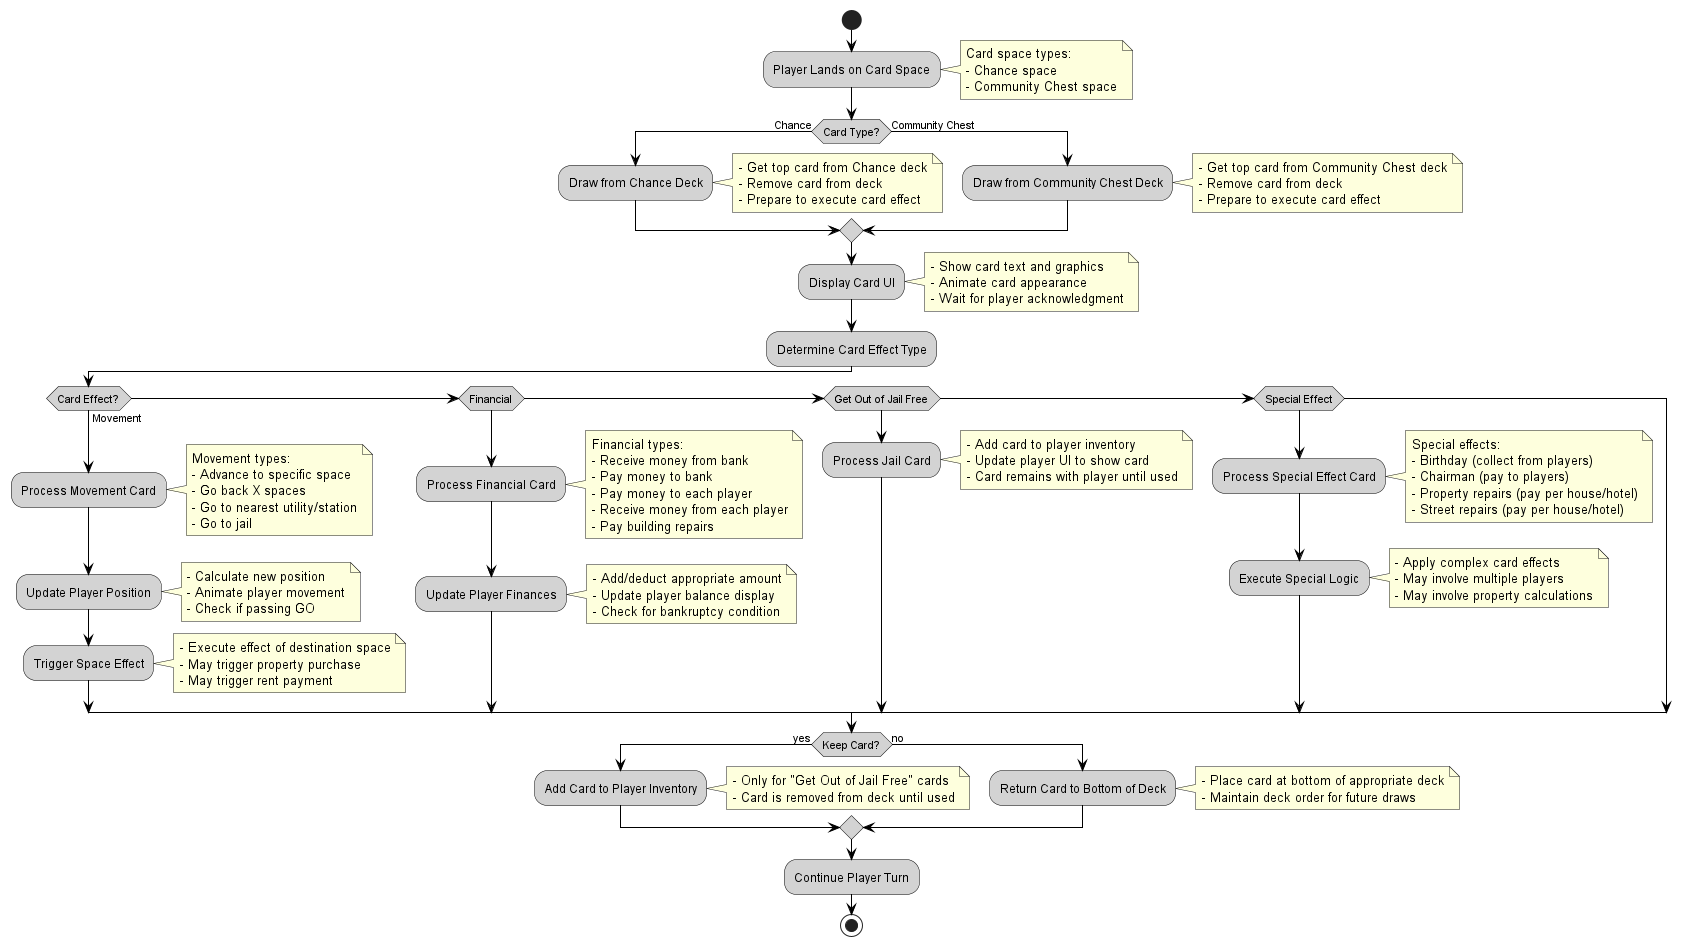

The diagram above was rendered by PlantUML. Its source (embedded in the PNG):
@startuml
skinparam backgroundColor white
skinparam activityBorderColor black
skinparam activityBackgroundColor lightGray
skinparam arrowColor black

start

:Player Lands on Card Space;
note right
  Card space types:
  - Chance space
  - Community Chest space
end note

if (Card Type?) then (Chance)
  :Draw from Chance Deck;
  note right
    - Get top card from Chance deck
    - Remove card from deck
    - Prepare to execute card effect
  end note
else (Community Chest)
  :Draw from Community Chest Deck;
  note right
    - Get top card from Community Chest deck
    - Remove card from deck
    - Prepare to execute card effect
  end note
endif

:Display Card UI;
note right
  - Show card text and graphics
  - Animate card appearance
  - Wait for player acknowledgment
end note

:Determine Card Effect Type;

if (Card Effect?) then (Movement)
  :Process Movement Card;
  note right
    Movement types:
    - Advance to specific space
    - Go back X spaces
    - Go to nearest utility/station
    - Go to jail
  end note

  :Update Player Position;
  note right
    - Calculate new position
    - Animate player movement
    - Check if passing GO
  end note

  :Trigger Space Effect;
  note right
    - Execute effect of destination space
    - May trigger property purchase
    - May trigger rent payment
  end note
else if (Financial)
  :Process Financial Card;
  note right
    Financial types:
    - Receive money from bank
    - Pay money to bank
    - Pay money to each player
    - Receive money from each player
    - Pay building repairs
  end note

  :Update Player Finances;
  note right
    - Add/deduct appropriate amount
    - Update player balance display
    - Check for bankruptcy condition
  end note
else if (Get Out of Jail Free)
  :Process Jail Card;
  note right
    - Add card to player inventory
    - Update player UI to show card
    - Card remains with player until used
  end note
else if (Special Effect)
  :Process Special Effect Card;
  note right
    Special effects:
    - Birthday (collect from players)
    - Chairman (pay to players)
    - Property repairs (pay per house/hotel)
    - Street repairs (pay per house/hotel)
  end note

  :Execute Special Logic;
  note right
    - Apply complex card effects
    - May involve multiple players
    - May involve property calculations
  end note
endif

if (Keep Card?) then (yes)
  :Add Card to Player Inventory;
  note right
    - Only for "Get Out of Jail Free" cards
    - Card is removed from deck until used
  end note
else (no)
  :Return Card to Bottom of Deck;
  note right
    - Place card at bottom of appropriate deck
    - Maintain deck order for future draws
  end note
endif

:Continue Player Turn;

stop

@enduml